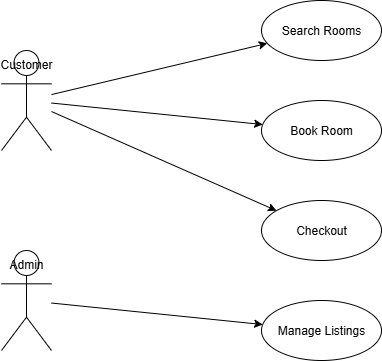

The diagram above was exported from draw.io. Its source (the exported page's mxGraphModel, read from the mxfile embedded in the PNG):
<mxGraphModel dx="786" dy="451" grid="1" gridSize="10" guides="1" tooltips="1" connect="1" arrows="1" fold="1" page="1" pageScale="1" pageWidth="827" pageHeight="1169" math="0" shadow="0">
  <root>
    <mxCell id="0" />
    <mxCell id="1" parent="0" />
    <mxCell id="customer" value="Customer" style="shape=umlActor;verticalAlign=top;align=center;" parent="1" vertex="1">
      <mxGeometry x="40" y="200" width="50" height="100" as="geometry" />
    </mxCell>
    <mxCell id="admin" value="Admin" style="shape=umlActor;verticalAlign=top;align=center;" parent="1" vertex="1">
      <mxGeometry x="40" y="400" width="50" height="100" as="geometry" />
    </mxCell>
    <mxCell id="search" value="Search Rooms" style="ellipse;whiteSpace=wrap;html=1;" parent="1" vertex="1">
      <mxGeometry x="300" y="150" width="120" height="60" as="geometry" />
    </mxCell>
    <mxCell id="book" value="Book Room" style="ellipse;whiteSpace=wrap;html=1;" parent="1" vertex="1">
      <mxGeometry x="300" y="250" width="120" height="60" as="geometry" />
    </mxCell>
    <mxCell id="checkout" value="Checkout" style="ellipse;whiteSpace=wrap;html=1;" parent="1" vertex="1">
      <mxGeometry x="300" y="350" width="120" height="60" as="geometry" />
    </mxCell>
    <mxCell id="manage" value="Manage Listings" style="ellipse;whiteSpace=wrap;html=1;" parent="1" vertex="1">
      <mxGeometry x="300" y="450" width="120" height="60" as="geometry" />
    </mxCell>
    <mxCell id="edge1" parent="1" source="customer" target="search" edge="1">
      <mxGeometry relative="1" as="geometry" />
    </mxCell>
    <mxCell id="edge2" parent="1" source="customer" target="book" edge="1">
      <mxGeometry relative="1" as="geometry" />
    </mxCell>
    <mxCell id="edge3" parent="1" source="customer" target="checkout" edge="1">
      <mxGeometry relative="1" as="geometry" />
    </mxCell>
    <mxCell id="edge4" parent="1" source="admin" target="manage" edge="1">
      <mxGeometry relative="1" as="geometry" />
    </mxCell>
  </root>
</mxGraphModel>